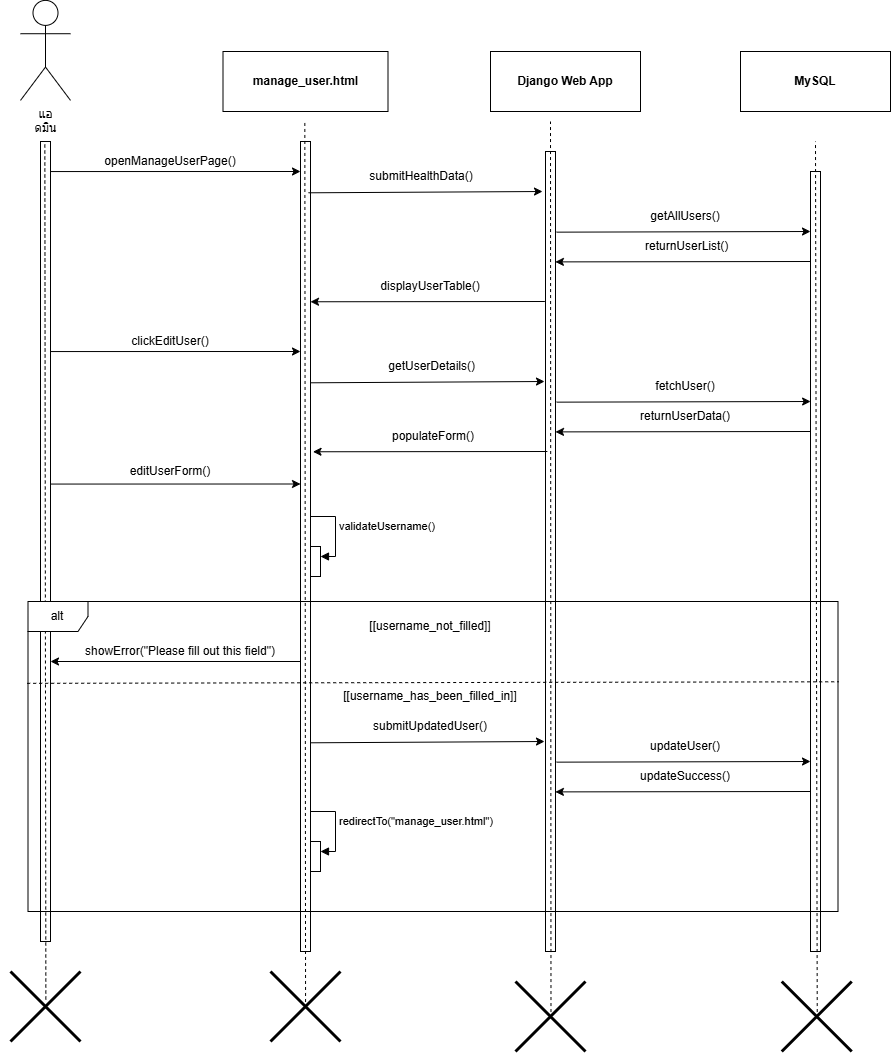

The diagram above was exported from draw.io. Its source (the exported page's mxGraphModel, read from the mxfile embedded in the PNG):
<mxGraphModel dx="2025" dy="1072" grid="1" gridSize="10" guides="1" tooltips="1" connect="1" arrows="1" fold="1" page="1" pageScale="1" pageWidth="850" pageHeight="1100" math="0" shadow="0">
  <root>
    <mxCell id="0" />
    <mxCell id="1" parent="0" />
    <mxCell id="Ws_a8uEWWo_uMwho1wGJ-1" value="&lt;font face=&quot;Sarabun, sans-serif&quot;&gt;&lt;span style=&quot;white-space: pre-wrap;&quot;&gt;แอดมิน&lt;/span&gt;&lt;/font&gt;" style="shape=umlActor;verticalLabelPosition=bottom;verticalAlign=top;html=1;outlineConnect=0;" parent="1" vertex="1">
      <mxGeometry x="50" y="38.89" width="50" height="100" as="geometry" />
    </mxCell>
    <mxCell id="Ws_a8uEWWo_uMwho1wGJ-2" value="" style="rounded=0;whiteSpace=wrap;html=1;" parent="1" vertex="1">
      <mxGeometry x="70" y="180" width="10" height="800" as="geometry" />
    </mxCell>
    <mxCell id="Ws_a8uEWWo_uMwho1wGJ-3" value="" style="rounded=0;whiteSpace=wrap;html=1;" parent="1" vertex="1">
      <mxGeometry x="330" y="180" width="10" height="810" as="geometry" />
    </mxCell>
    <mxCell id="Ws_a8uEWWo_uMwho1wGJ-4" value="&lt;font face=&quot;Sarabun, sans-serif&quot;&gt;&lt;span style=&quot;white-space-collapse: preserve;&quot;&gt;&lt;b&gt;manage_user.html&lt;/b&gt;&lt;/span&gt;&lt;/font&gt;" style="rounded=0;whiteSpace=wrap;html=1;" parent="1" vertex="1">
      <mxGeometry x="252.5" y="90" width="165" height="60" as="geometry" />
    </mxCell>
    <mxCell id="Ws_a8uEWWo_uMwho1wGJ-5" value="" style="rounded=0;whiteSpace=wrap;html=1;" parent="1" vertex="1">
      <mxGeometry x="575" y="190" width="10" height="800" as="geometry" />
    </mxCell>
    <mxCell id="Ws_a8uEWWo_uMwho1wGJ-6" value="&lt;font face=&quot;Sarabun, sans-serif&quot;&gt;&lt;span style=&quot;white-space-collapse: preserve;&quot;&gt;Django Web App&lt;/span&gt;&lt;/font&gt;" style="rounded=0;whiteSpace=wrap;html=1;fontStyle=1" parent="1" vertex="1">
      <mxGeometry x="520" y="90" width="150" height="60" as="geometry" />
    </mxCell>
    <mxCell id="Ws_a8uEWWo_uMwho1wGJ-7" value="" style="endArrow=none;dashed=1;html=1;rounded=0;exitX=0.507;exitY=0.522;exitDx=0;exitDy=0;exitPerimeter=0;" parent="1" source="Ws_a8uEWWo_uMwho1wGJ-12" edge="1">
      <mxGeometry width="50" height="50" relative="1" as="geometry">
        <mxPoint x="580" y="742.1333821614584" as="sourcePoint" />
        <mxPoint x="580" y="160" as="targetPoint" />
      </mxGeometry>
    </mxCell>
    <mxCell id="Ws_a8uEWWo_uMwho1wGJ-8" value="" style="endArrow=none;dashed=1;html=1;rounded=0;exitX=0.501;exitY=0.521;exitDx=0;exitDy=0;exitPerimeter=0;" parent="1" source="Ws_a8uEWWo_uMwho1wGJ-11" edge="1">
      <mxGeometry width="50" height="50" relative="1" as="geometry">
        <mxPoint x="334.33000000000004" y="742.1333821614584" as="sourcePoint" />
        <mxPoint x="334.33000000000004" y="160" as="targetPoint" />
      </mxGeometry>
    </mxCell>
    <mxCell id="Ws_a8uEWWo_uMwho1wGJ-9" value="" style="endArrow=none;dashed=1;html=1;rounded=0;exitX=0.505;exitY=0.4;exitDx=0;exitDy=0;exitPerimeter=0;" parent="1" source="Ws_a8uEWWo_uMwho1wGJ-10" edge="1">
      <mxGeometry width="50" height="50" relative="1" as="geometry">
        <mxPoint x="74.95037037037048" y="680" as="sourcePoint" />
        <mxPoint x="74.32999999999998" y="180" as="targetPoint" />
      </mxGeometry>
    </mxCell>
    <mxCell id="Ws_a8uEWWo_uMwho1wGJ-10" value="" style="shape=umlDestroy;whiteSpace=wrap;html=1;strokeWidth=3;targetShapes=umlLifeline;" parent="1" vertex="1">
      <mxGeometry x="40" y="1010" width="70" height="70" as="geometry" />
    </mxCell>
    <mxCell id="Ws_a8uEWWo_uMwho1wGJ-11" value="" style="shape=umlDestroy;whiteSpace=wrap;html=1;strokeWidth=3;targetShapes=umlLifeline;" parent="1" vertex="1">
      <mxGeometry x="300" y="1010" width="70" height="70" as="geometry" />
    </mxCell>
    <mxCell id="Ws_a8uEWWo_uMwho1wGJ-12" value="" style="shape=umlDestroy;whiteSpace=wrap;html=1;strokeWidth=3;targetShapes=umlLifeline;" parent="1" vertex="1">
      <mxGeometry x="545" y="1020" width="70" height="70" as="geometry" />
    </mxCell>
    <mxCell id="Ws_a8uEWWo_uMwho1wGJ-15" value="getAllUsers()" style="text;html=1;align=center;verticalAlign=middle;whiteSpace=wrap;rounded=0;" parent="1" vertex="1">
      <mxGeometry x="685" y="240" width="60" height="30" as="geometry" />
    </mxCell>
    <mxCell id="Ws_a8uEWWo_uMwho1wGJ-16" value="" style="endArrow=classic;html=1;rounded=0;exitX=1.06;exitY=0.374;exitDx=0;exitDy=0;exitPerimeter=0;entryX=-0.033;entryY=0.339;entryDx=0;entryDy=0;entryPerimeter=0;" parent="1" edge="1">
      <mxGeometry width="50" height="50" relative="1" as="geometry">
        <mxPoint x="585.93" y="270.65" as="sourcePoint" />
        <mxPoint x="839.9999999999998" y="270" as="targetPoint" />
      </mxGeometry>
    </mxCell>
    <mxCell id="Ws_a8uEWWo_uMwho1wGJ-17" value="" style="endArrow=classic;html=1;rounded=0;exitX=0.143;exitY=0.412;exitDx=0;exitDy=0;exitPerimeter=0;entryX=0.99;entryY=0.421;entryDx=0;entryDy=0;entryPerimeter=0;" parent="1" edge="1">
      <mxGeometry width="50" height="50" relative="1" as="geometry">
        <mxPoint x="840" y="300.00000000000006" as="sourcePoint" />
        <mxPoint x="584.8999999999999" y="300.39" as="targetPoint" />
      </mxGeometry>
    </mxCell>
    <mxCell id="Ws_a8uEWWo_uMwho1wGJ-18" value="&amp;nbsp;returnUserList()" style="text;html=1;align=center;verticalAlign=middle;whiteSpace=wrap;rounded=0;" parent="1" vertex="1">
      <mxGeometry x="685" y="270" width="60" height="30" as="geometry" />
    </mxCell>
    <mxCell id="Ws_a8uEWWo_uMwho1wGJ-19" value="&lt;font face=&quot;Sarabun, sans-serif&quot;&gt;&lt;span style=&quot;white-space-collapse: preserve;&quot;&gt;MySQL&lt;/span&gt;&lt;/font&gt;" style="rounded=0;whiteSpace=wrap;html=1;fontStyle=1" parent="1" vertex="1">
      <mxGeometry x="770" y="90" width="150" height="60" as="geometry" />
    </mxCell>
    <mxCell id="Ws_a8uEWWo_uMwho1wGJ-20" value="" style="rounded=0;whiteSpace=wrap;html=1;" parent="1" vertex="1">
      <mxGeometry x="840" y="210" width="10" height="780" as="geometry" />
    </mxCell>
    <mxCell id="Ws_a8uEWWo_uMwho1wGJ-21" value="" style="endArrow=none;dashed=1;html=1;rounded=0;exitX=0.507;exitY=0.522;exitDx=0;exitDy=0;exitPerimeter=0;" parent="1" source="Ws_a8uEWWo_uMwho1wGJ-22" edge="1">
      <mxGeometry width="50" height="50" relative="1" as="geometry">
        <mxPoint x="845" y="762.1333821614584" as="sourcePoint" />
        <mxPoint x="845" y="180" as="targetPoint" />
      </mxGeometry>
    </mxCell>
    <mxCell id="Ws_a8uEWWo_uMwho1wGJ-22" value="" style="shape=umlDestroy;whiteSpace=wrap;html=1;strokeWidth=3;targetShapes=umlLifeline;" parent="1" vertex="1">
      <mxGeometry x="811.25" y="1020" width="70" height="70" as="geometry" />
    </mxCell>
    <mxCell id="Ws_a8uEWWo_uMwho1wGJ-23" value="" style="endArrow=classic;html=1;rounded=0;" parent="1" edge="1">
      <mxGeometry width="50" height="50" relative="1" as="geometry">
        <mxPoint x="80" y="210.06" as="sourcePoint" />
        <mxPoint x="330" y="210" as="targetPoint" />
      </mxGeometry>
    </mxCell>
    <mxCell id="Ws_a8uEWWo_uMwho1wGJ-24" value="openManageUserPage()" style="text;html=1;align=center;verticalAlign=middle;whiteSpace=wrap;rounded=0;" parent="1" vertex="1">
      <mxGeometry x="30" y="190" width="340" height="20" as="geometry" />
    </mxCell>
    <mxCell id="Ws_a8uEWWo_uMwho1wGJ-27" value="alt" style="shape=umlFrame;whiteSpace=wrap;html=1;pointerEvents=0;" parent="1" vertex="1">
      <mxGeometry x="57.5" y="640" width="810" height="310" as="geometry" />
    </mxCell>
    <mxCell id="Ws_a8uEWWo_uMwho1wGJ-28" value="[[username_not_filled]]" style="text;html=1;align=center;verticalAlign=middle;whiteSpace=wrap;rounded=0;" parent="1" vertex="1">
      <mxGeometry x="365" y="650" width="190" height="30" as="geometry" />
    </mxCell>
    <mxCell id="Ws_a8uEWWo_uMwho1wGJ-31" value="" style="endArrow=classic;html=1;rounded=0;entryX=-0.1;entryY=0.551;entryDx=0;entryDy=0;entryPerimeter=0;" parent="1" edge="1">
      <mxGeometry width="50" height="50" relative="1" as="geometry">
        <mxPoint x="338" y="231.29999999999995" as="sourcePoint" />
        <mxPoint x="572" y="230" as="targetPoint" />
      </mxGeometry>
    </mxCell>
    <mxCell id="Ws_a8uEWWo_uMwho1wGJ-32" value="submitHealthData()" style="text;html=1;align=center;verticalAlign=middle;whiteSpace=wrap;rounded=0;" parent="1" vertex="1">
      <mxGeometry x="391.25" y="200" width="120" height="30" as="geometry" />
    </mxCell>
    <mxCell id="Ws_a8uEWWo_uMwho1wGJ-34" value="[[username_has_been_filled_in]]" style="text;html=1;align=center;verticalAlign=middle;whiteSpace=wrap;rounded=0;" parent="1" vertex="1">
      <mxGeometry x="365" y="720" width="190" height="30" as="geometry" />
    </mxCell>
    <mxCell id="Ws_a8uEWWo_uMwho1wGJ-35" value="redirectTo(&quot;manage_user.html&quot;)" style="html=1;align=left;spacingLeft=2;endArrow=block;rounded=0;edgeStyle=orthogonalEdgeStyle;curved=0;rounded=0;" parent="1" edge="1">
      <mxGeometry relative="1" as="geometry">
        <mxPoint x="340" y="860" as="sourcePoint" />
        <Array as="points">
          <mxPoint x="340" y="850" />
          <mxPoint x="365" y="850" />
          <mxPoint x="365" y="890" />
        </Array>
        <mxPoint x="350" y="890" as="targetPoint" />
      </mxGeometry>
    </mxCell>
    <mxCell id="Ws_a8uEWWo_uMwho1wGJ-41" value="" style="endArrow=classic;html=1;rounded=0;exitX=-0.063;exitY=0.347;exitDx=0;exitDy=0;exitPerimeter=0;" parent="1" edge="1">
      <mxGeometry width="50" height="50" relative="1" as="geometry">
        <mxPoint x="574.3700000000001" y="339.9999999999999" as="sourcePoint" />
        <mxPoint x="340" y="340.27" as="targetPoint" />
      </mxGeometry>
    </mxCell>
    <mxCell id="Ws_a8uEWWo_uMwho1wGJ-42" value="displayUserTable()" style="text;html=1;align=center;verticalAlign=middle;whiteSpace=wrap;rounded=0;" parent="1" vertex="1">
      <mxGeometry x="345" y="310" width="230" height="30" as="geometry" />
    </mxCell>
    <mxCell id="Ws_a8uEWWo_uMwho1wGJ-46" value="" style="endArrow=classic;html=1;rounded=0;" parent="1" edge="1">
      <mxGeometry width="50" height="50" relative="1" as="geometry">
        <mxPoint x="80" y="390.06" as="sourcePoint" />
        <mxPoint x="330" y="390" as="targetPoint" />
      </mxGeometry>
    </mxCell>
    <mxCell id="Ws_a8uEWWo_uMwho1wGJ-47" value="clickEditUser()" style="text;html=1;align=center;verticalAlign=middle;whiteSpace=wrap;rounded=0;" parent="1" vertex="1">
      <mxGeometry x="30" y="370" width="340" height="20" as="geometry" />
    </mxCell>
    <mxCell id="Ws_a8uEWWo_uMwho1wGJ-48" value="" style="endArrow=classic;html=1;rounded=0;entryX=-0.1;entryY=0.551;entryDx=0;entryDy=0;entryPerimeter=0;" parent="1" edge="1">
      <mxGeometry width="50" height="50" relative="1" as="geometry">
        <mxPoint x="340" y="421.29999999999995" as="sourcePoint" />
        <mxPoint x="574" y="420" as="targetPoint" />
      </mxGeometry>
    </mxCell>
    <mxCell id="Ws_a8uEWWo_uMwho1wGJ-49" value="&amp;nbsp;getUserDetails()" style="text;html=1;align=center;verticalAlign=middle;whiteSpace=wrap;rounded=0;" parent="1" vertex="1">
      <mxGeometry x="345" y="390" width="230" height="30" as="geometry" />
    </mxCell>
    <mxCell id="Ws_a8uEWWo_uMwho1wGJ-50" value="fetchUser()" style="text;html=1;align=center;verticalAlign=middle;whiteSpace=wrap;rounded=0;" parent="1" vertex="1">
      <mxGeometry x="685.1" y="410" width="60" height="30" as="geometry" />
    </mxCell>
    <mxCell id="Ws_a8uEWWo_uMwho1wGJ-51" value="" style="endArrow=classic;html=1;rounded=0;exitX=1.06;exitY=0.374;exitDx=0;exitDy=0;exitPerimeter=0;entryX=-0.033;entryY=0.339;entryDx=0;entryDy=0;entryPerimeter=0;" parent="1" edge="1">
      <mxGeometry width="50" height="50" relative="1" as="geometry">
        <mxPoint x="586.03" y="440.65" as="sourcePoint" />
        <mxPoint x="840.0999999999998" y="440" as="targetPoint" />
      </mxGeometry>
    </mxCell>
    <mxCell id="Ws_a8uEWWo_uMwho1wGJ-52" value="" style="endArrow=classic;html=1;rounded=0;exitX=0.143;exitY=0.412;exitDx=0;exitDy=0;exitPerimeter=0;entryX=0.99;entryY=0.421;entryDx=0;entryDy=0;entryPerimeter=0;" parent="1" edge="1">
      <mxGeometry width="50" height="50" relative="1" as="geometry">
        <mxPoint x="840.1" y="470.00000000000006" as="sourcePoint" />
        <mxPoint x="584.9999999999999" y="470.39" as="targetPoint" />
      </mxGeometry>
    </mxCell>
    <mxCell id="Ws_a8uEWWo_uMwho1wGJ-53" value="returnUserData()" style="text;html=1;align=center;verticalAlign=middle;whiteSpace=wrap;rounded=0;" parent="1" vertex="1">
      <mxGeometry x="685.1" y="440" width="60" height="30" as="geometry" />
    </mxCell>
    <mxCell id="Ws_a8uEWWo_uMwho1wGJ-54" value="" style="endArrow=classic;html=1;rounded=0;exitX=-0.063;exitY=0.347;exitDx=0;exitDy=0;exitPerimeter=0;" parent="1" edge="1">
      <mxGeometry width="50" height="50" relative="1" as="geometry">
        <mxPoint x="576.8700000000001" y="489.9999999999999" as="sourcePoint" />
        <mxPoint x="342.5" y="490.27" as="targetPoint" />
      </mxGeometry>
    </mxCell>
    <mxCell id="Ws_a8uEWWo_uMwho1wGJ-55" value="populateForm()" style="text;html=1;align=center;verticalAlign=middle;whiteSpace=wrap;rounded=0;" parent="1" vertex="1">
      <mxGeometry x="347.5" y="460" width="230" height="30" as="geometry" />
    </mxCell>
    <mxCell id="Ws_a8uEWWo_uMwho1wGJ-57" value="" style="endArrow=classic;html=1;rounded=0;" parent="1" edge="1">
      <mxGeometry width="50" height="50" relative="1" as="geometry">
        <mxPoint x="80" y="522.56" as="sourcePoint" />
        <mxPoint x="330" y="522.5" as="targetPoint" />
      </mxGeometry>
    </mxCell>
    <mxCell id="Ws_a8uEWWo_uMwho1wGJ-58" value="editUserForm()" style="text;html=1;align=center;verticalAlign=middle;whiteSpace=wrap;rounded=0;" parent="1" vertex="1">
      <mxGeometry x="30" y="500" width="340" height="20" as="geometry" />
    </mxCell>
    <mxCell id="Ws_a8uEWWo_uMwho1wGJ-59" value="" style="endArrow=classic;html=1;rounded=0;exitX=0.143;exitY=0.412;exitDx=0;exitDy=0;exitPerimeter=0;" parent="1" edge="1">
      <mxGeometry width="50" height="50" relative="1" as="geometry">
        <mxPoint x="330" y="700" as="sourcePoint" />
        <mxPoint x="80" y="700" as="targetPoint" />
      </mxGeometry>
    </mxCell>
    <mxCell id="Ws_a8uEWWo_uMwho1wGJ-60" value="showError(&quot;Please fill out this field&quot;)" style="text;html=1;align=center;verticalAlign=middle;whiteSpace=wrap;rounded=0;" parent="1" vertex="1">
      <mxGeometry x="40" y="680" width="340" height="20" as="geometry" />
    </mxCell>
    <mxCell id="J8FZhGG3Ruv4fG3WQ5-M-1" value="" style="endArrow=none;dashed=1;html=1;rounded=0;exitX=-0.001;exitY=0.264;exitDx=0;exitDy=0;exitPerimeter=0;entryX=1.001;entryY=0.259;entryDx=0;entryDy=0;entryPerimeter=0;" edge="1" parent="1" source="Ws_a8uEWWo_uMwho1wGJ-27" target="Ws_a8uEWWo_uMwho1wGJ-27">
      <mxGeometry width="50" height="50" relative="1" as="geometry">
        <mxPoint x="430" y="660" as="sourcePoint" />
        <mxPoint x="480" y="610" as="targetPoint" />
      </mxGeometry>
    </mxCell>
    <mxCell id="J8FZhGG3Ruv4fG3WQ5-M-3" value="" style="endArrow=classic;html=1;rounded=0;entryX=-0.1;entryY=0.551;entryDx=0;entryDy=0;entryPerimeter=0;" edge="1" parent="1">
      <mxGeometry width="50" height="50" relative="1" as="geometry">
        <mxPoint x="340" y="781.3" as="sourcePoint" />
        <mxPoint x="574" y="780" as="targetPoint" />
      </mxGeometry>
    </mxCell>
    <mxCell id="J8FZhGG3Ruv4fG3WQ5-M-4" value="submitUpdatedUser()" style="text;html=1;align=center;verticalAlign=middle;whiteSpace=wrap;rounded=0;" vertex="1" parent="1">
      <mxGeometry x="345" y="750" width="230" height="30" as="geometry" />
    </mxCell>
    <mxCell id="J8FZhGG3Ruv4fG3WQ5-M-5" value="updateUser()" style="text;html=1;align=center;verticalAlign=middle;whiteSpace=wrap;rounded=0;" vertex="1" parent="1">
      <mxGeometry x="685" y="770" width="60" height="30" as="geometry" />
    </mxCell>
    <mxCell id="J8FZhGG3Ruv4fG3WQ5-M-6" value="" style="endArrow=classic;html=1;rounded=0;exitX=1.06;exitY=0.374;exitDx=0;exitDy=0;exitPerimeter=0;entryX=-0.033;entryY=0.339;entryDx=0;entryDy=0;entryPerimeter=0;" edge="1" parent="1">
      <mxGeometry width="50" height="50" relative="1" as="geometry">
        <mxPoint x="585.93" y="800.65" as="sourcePoint" />
        <mxPoint x="839.9999999999998" y="800" as="targetPoint" />
      </mxGeometry>
    </mxCell>
    <mxCell id="J8FZhGG3Ruv4fG3WQ5-M-7" value="" style="endArrow=classic;html=1;rounded=0;exitX=0.143;exitY=0.412;exitDx=0;exitDy=0;exitPerimeter=0;entryX=0.99;entryY=0.421;entryDx=0;entryDy=0;entryPerimeter=0;" edge="1" parent="1">
      <mxGeometry width="50" height="50" relative="1" as="geometry">
        <mxPoint x="840" y="830" as="sourcePoint" />
        <mxPoint x="584.8999999999999" y="830.39" as="targetPoint" />
      </mxGeometry>
    </mxCell>
    <mxCell id="J8FZhGG3Ruv4fG3WQ5-M-8" value="updateSuccess()" style="text;html=1;align=center;verticalAlign=middle;whiteSpace=wrap;rounded=0;" vertex="1" parent="1">
      <mxGeometry x="685" y="800" width="60" height="30" as="geometry" />
    </mxCell>
    <mxCell id="J8FZhGG3Ruv4fG3WQ5-M-9" value="validateUsername()" style="html=1;align=left;spacingLeft=2;endArrow=block;rounded=0;edgeStyle=orthogonalEdgeStyle;curved=0;rounded=0;" edge="1" parent="1">
      <mxGeometry relative="1" as="geometry">
        <mxPoint x="340" y="565" as="sourcePoint" />
        <Array as="points">
          <mxPoint x="340" y="555" />
          <mxPoint x="365" y="555" />
          <mxPoint x="365" y="595" />
        </Array>
        <mxPoint x="350" y="595" as="targetPoint" />
      </mxGeometry>
    </mxCell>
    <mxCell id="J8FZhGG3Ruv4fG3WQ5-M-10" value="" style="html=1;points=[[0,0,0,0,5],[0,1,0,0,-5],[1,0,0,0,5],[1,1,0,0,-5]];perimeter=orthogonalPerimeter;outlineConnect=0;targetShapes=umlLifeline;portConstraint=eastwest;newEdgeStyle={&quot;curved&quot;:0,&quot;rounded&quot;:0};" vertex="1" parent="1">
      <mxGeometry x="340" y="585" width="10" height="30" as="geometry" />
    </mxCell>
    <mxCell id="J8FZhGG3Ruv4fG3WQ5-M-11" value="" style="html=1;points=[[0,0,0,0,5],[0,1,0,0,-5],[1,0,0,0,5],[1,1,0,0,-5]];perimeter=orthogonalPerimeter;outlineConnect=0;targetShapes=umlLifeline;portConstraint=eastwest;newEdgeStyle={&quot;curved&quot;:0,&quot;rounded&quot;:0};" vertex="1" parent="1">
      <mxGeometry x="340" y="880" width="10" height="30" as="geometry" />
    </mxCell>
  </root>
</mxGraphModel>